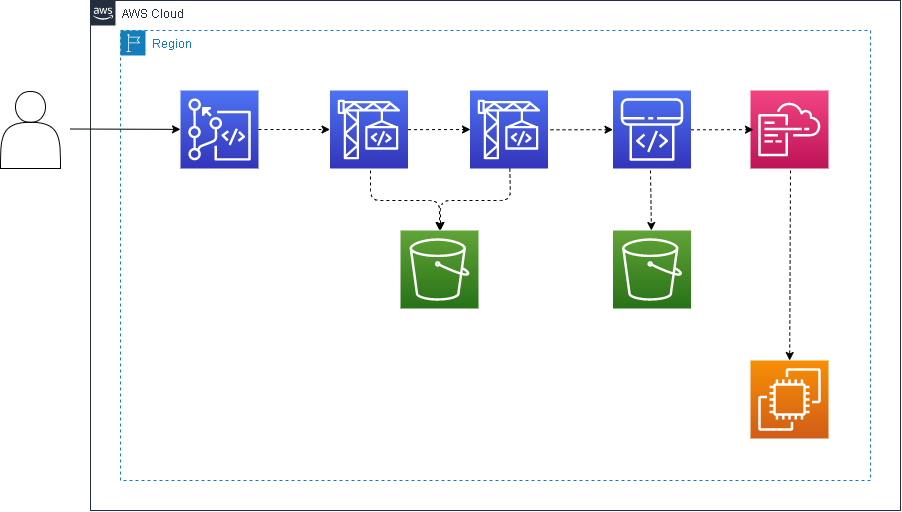

The diagram above was exported from draw.io. Its source (the exported page's mxGraphModel, read from the mxfile embedded in the PNG):
<mxGraphModel dx="3366" dy="843" grid="1" gridSize="10" guides="1" tooltips="1" connect="1" arrows="1" fold="1" page="1" pageScale="1" pageWidth="827" pageHeight="1169" background="#ffffff" math="0" shadow="0">
  <root>
    <mxCell id="0" />
    <mxCell id="1" parent="0" />
    <mxCell id="83" value="" style="shape=actor;whiteSpace=wrap;html=1;" parent="1" vertex="1">
      <mxGeometry x="-1500" y="161" width="60" height="77" as="geometry" />
    </mxCell>
    <mxCell id="86" value="AWS Cloud" style="points=[[0,0],[0.25,0],[0.5,0],[0.75,0],[1,0],[1,0.25],[1,0.5],[1,0.75],[1,1],[0.75,1],[0.5,1],[0.25,1],[0,1],[0,0.75],[0,0.5],[0,0.25]];outlineConnect=0;gradientColor=none;html=1;whiteSpace=wrap;fontSize=12;fontStyle=0;shape=mxgraph.aws4.group;grIcon=mxgraph.aws4.group_aws_cloud_alt;strokeColor=#232F3E;fillColor=none;verticalAlign=top;align=left;spacingLeft=30;fontColor=#232F3E;dashed=0;" vertex="1" parent="1">
      <mxGeometry x="-1410" y="70" width="810" height="510" as="geometry" />
    </mxCell>
    <mxCell id="89" value="Region" style="points=[[0,0],[0.25,0],[0.5,0],[0.75,0],[1,0],[1,0.25],[1,0.5],[1,0.75],[1,1],[0.75,1],[0.5,1],[0.25,1],[0,1],[0,0.75],[0,0.5],[0,0.25]];outlineConnect=0;gradientColor=none;html=1;whiteSpace=wrap;fontSize=12;fontStyle=0;shape=mxgraph.aws4.group;grIcon=mxgraph.aws4.group_region;strokeColor=#147EBA;fillColor=none;verticalAlign=top;align=left;spacingLeft=30;fontColor=#147EBA;dashed=1;" vertex="1" parent="1">
      <mxGeometry x="-1380" y="100" width="750" height="450" as="geometry" />
    </mxCell>
    <mxCell id="90" value="" style="outlineConnect=0;fontColor=#232F3E;gradientColor=#4D72F3;gradientDirection=north;fillColor=#3334B9;strokeColor=#ffffff;dashed=0;verticalLabelPosition=bottom;verticalAlign=top;align=center;html=1;fontSize=12;fontStyle=0;aspect=fixed;shape=mxgraph.aws4.resourceIcon;resIcon=mxgraph.aws4.codecommit;" vertex="1" parent="1">
      <mxGeometry x="-1320" y="160" width="78" height="78" as="geometry" />
    </mxCell>
    <mxCell id="92" value="" style="outlineConnect=0;fontColor=#232F3E;gradientColor=#4D72F3;gradientDirection=north;fillColor=#3334B9;strokeColor=#ffffff;dashed=0;verticalLabelPosition=top;verticalAlign=bottom;align=center;html=1;fontSize=12;fontStyle=0;aspect=fixed;shape=mxgraph.aws4.resourceIcon;resIcon=mxgraph.aws4.codebuild;labelPosition=center;" vertex="1" parent="1">
      <mxGeometry x="-1170.5" y="160" width="78" height="78" as="geometry" />
    </mxCell>
    <mxCell id="93" value="" style="outlineConnect=0;fontColor=#232F3E;gradientColor=#4D72F3;gradientDirection=north;fillColor=#3334B9;strokeColor=#ffffff;dashed=0;verticalLabelPosition=top;verticalAlign=bottom;align=center;html=1;fontSize=12;fontStyle=0;aspect=fixed;shape=mxgraph.aws4.resourceIcon;resIcon=mxgraph.aws4.codebuild;labelPosition=center;" vertex="1" parent="1">
      <mxGeometry x="-1030.5" y="160" width="78" height="78" as="geometry" />
    </mxCell>
    <mxCell id="94" value="" style="outlineConnect=0;fontColor=#232F3E;gradientColor=#4D72F3;gradientDirection=north;fillColor=#3334B9;strokeColor=#ffffff;dashed=0;verticalLabelPosition=bottom;verticalAlign=top;align=center;html=1;fontSize=12;fontStyle=0;aspect=fixed;shape=mxgraph.aws4.resourceIcon;resIcon=mxgraph.aws4.codepipeline;" vertex="1" parent="1">
      <mxGeometry x="-887.5" y="160" width="78" height="78" as="geometry" />
    </mxCell>
    <mxCell id="98" value="" style="outlineConnect=0;fontColor=#232F3E;gradientColor=#60A337;gradientDirection=north;fillColor=#277116;strokeColor=#ffffff;dashed=0;verticalLabelPosition=bottom;verticalAlign=top;align=center;html=1;fontSize=12;fontStyle=0;aspect=fixed;shape=mxgraph.aws4.resourceIcon;resIcon=mxgraph.aws4.s3;" vertex="1" parent="1">
      <mxGeometry x="-1100" y="300" width="78" height="78" as="geometry" />
    </mxCell>
    <mxCell id="99" value="" style="outlineConnect=0;fontColor=#232F3E;gradientColor=#60A337;gradientDirection=north;fillColor=#277116;strokeColor=#ffffff;dashed=0;verticalLabelPosition=bottom;verticalAlign=top;align=center;html=1;fontSize=12;fontStyle=0;aspect=fixed;shape=mxgraph.aws4.resourceIcon;resIcon=mxgraph.aws4.s3;" vertex="1" parent="1">
      <mxGeometry x="-887.5" y="300" width="78" height="78" as="geometry" />
    </mxCell>
    <mxCell id="105" value="" style="outlineConnect=0;fontColor=#232F3E;gradientColor=#F34482;gradientDirection=north;fillColor=#BC1356;strokeColor=#ffffff;dashed=0;verticalLabelPosition=top;verticalAlign=bottom;align=center;html=1;fontSize=12;fontStyle=0;aspect=fixed;shape=mxgraph.aws4.resourceIcon;resIcon=mxgraph.aws4.cloudformation;labelPosition=center;" vertex="1" parent="1">
      <mxGeometry x="-750" y="160" width="78" height="78" as="geometry" />
    </mxCell>
    <mxCell id="106" value="" style="outlineConnect=0;fontColor=#232F3E;gradientColor=#F78E04;gradientDirection=north;fillColor=#D05C17;strokeColor=#ffffff;dashed=0;verticalLabelPosition=bottom;verticalAlign=top;align=center;html=1;fontSize=12;fontStyle=0;aspect=fixed;shape=mxgraph.aws4.resourceIcon;resIcon=mxgraph.aws4.ec2;" vertex="1" parent="1">
      <mxGeometry x="-750" y="430" width="78" height="78" as="geometry" />
    </mxCell>
    <mxCell id="107" value="" style="endArrow=classic;html=1;fontColor=#000000;strokeColor=#000000;" edge="1" parent="1" target="90">
      <mxGeometry width="50" height="50" relative="1" as="geometry">
        <mxPoint x="-1430" y="198.5" as="sourcePoint" />
        <mxPoint x="-1340.0000000000002" y="198.49999999999994" as="targetPoint" />
      </mxGeometry>
    </mxCell>
    <mxCell id="109" value="" style="endArrow=classic;html=1;fontColor=#000000;strokeColor=#000000;dashed=1;" edge="1" parent="1" source="90" target="92">
      <mxGeometry width="50" height="50" relative="1" as="geometry">
        <mxPoint x="-1230" y="198.58" as="sourcePoint" />
        <mxPoint x="-1180" y="198.97" as="targetPoint" />
      </mxGeometry>
    </mxCell>
    <mxCell id="110" value="" style="endArrow=classic;html=1;fontColor=#000000;strokeColor=#000000;dashed=1;" edge="1" parent="1">
      <mxGeometry width="50" height="50" relative="1" as="geometry">
        <mxPoint x="-1092.5" y="199.16" as="sourcePoint" />
        <mxPoint x="-1030" y="199" as="targetPoint" />
      </mxGeometry>
    </mxCell>
    <mxCell id="111" value="" style="endArrow=classic;html=1;fontColor=#000000;strokeColor=#000000;dashed=1;" edge="1" parent="1">
      <mxGeometry width="50" height="50" relative="1" as="geometry">
        <mxPoint x="-950" y="199.31999999999996" as="sourcePoint" />
        <mxPoint x="-887.5" y="199.16" as="targetPoint" />
      </mxGeometry>
    </mxCell>
    <mxCell id="112" value="" style="endArrow=classic;html=1;fontColor=#000000;strokeColor=#000000;dashed=1;" edge="1" parent="1">
      <mxGeometry width="50" height="50" relative="1" as="geometry">
        <mxPoint x="-809.5" y="199.31999999999994" as="sourcePoint" />
        <mxPoint x="-747" y="199.15999999999997" as="targetPoint" />
      </mxGeometry>
    </mxCell>
    <mxCell id="113" value="" style="endArrow=classic;html=1;fontColor=#000000;strokeColor=#000000;dashed=1;" edge="1" parent="1" target="98">
      <mxGeometry width="50" height="50" relative="1" as="geometry">
        <mxPoint x="-1130" y="240" as="sourcePoint" />
        <mxPoint x="-1067" y="270" as="targetPoint" />
        <Array as="points">
          <mxPoint x="-1130" y="270" />
          <mxPoint x="-1061" y="270" />
        </Array>
      </mxGeometry>
    </mxCell>
    <mxCell id="115" value="" style="endArrow=classic;html=1;fontColor=#000000;strokeColor=#000000;dashed=1;" edge="1" parent="1" source="93">
      <mxGeometry width="50" height="50" relative="1" as="geometry">
        <mxPoint x="-999" y="230" as="sourcePoint" />
        <mxPoint x="-1060" y="300" as="targetPoint" />
        <Array as="points">
          <mxPoint x="-990" y="270" />
          <mxPoint x="-1060" y="270" />
        </Array>
      </mxGeometry>
    </mxCell>
    <mxCell id="116" value="" style="endArrow=classic;html=1;fontColor=#000000;strokeColor=#000000;dashed=1;" edge="1" parent="1" target="99">
      <mxGeometry width="50" height="50" relative="1" as="geometry">
        <mxPoint x="-850" y="240" as="sourcePoint" />
        <mxPoint x="-840" y="290" as="targetPoint" />
      </mxGeometry>
    </mxCell>
    <mxCell id="117" value="" style="endArrow=classic;html=1;fontColor=#000000;strokeColor=#000000;dashed=1;" edge="1" parent="1" target="106">
      <mxGeometry width="50" height="50" relative="1" as="geometry">
        <mxPoint x="-710" y="240" as="sourcePoint" />
        <mxPoint x="-710" y="420" as="targetPoint" />
      </mxGeometry>
    </mxCell>
  </root>
</mxGraphModel>